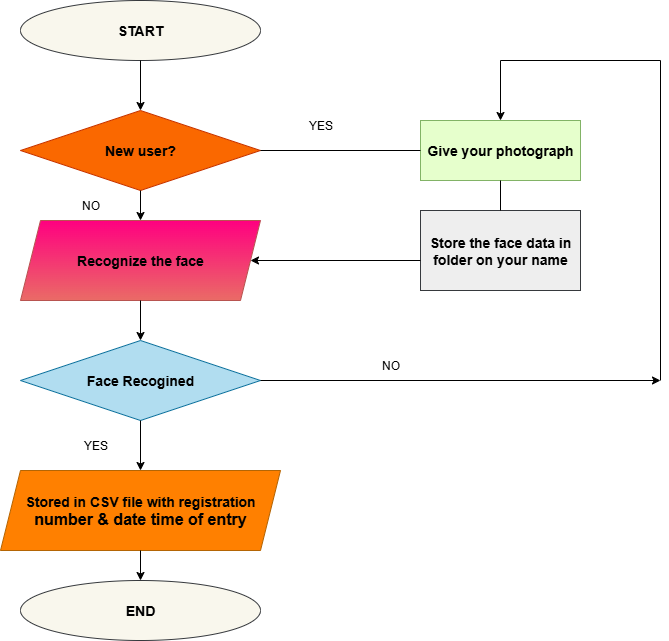

The diagram above was exported from draw.io. Its source (the exported page's mxGraphModel, read from the mxfile embedded in the PNG):
<mxGraphModel dx="1303" dy="703" grid="1" gridSize="10" guides="1" tooltips="1" connect="1" arrows="1" fold="1" page="1" pageScale="1" pageWidth="850" pageHeight="1100" math="0" shadow="0">
  <root>
    <mxCell id="DzQ8FvLuOqf11rIdAH9f-0" />
    <mxCell id="DzQ8FvLuOqf11rIdAH9f-1" parent="DzQ8FvLuOqf11rIdAH9f-0" />
    <mxCell id="68mQLfp-PA0lCVTqllX1-0" value="&lt;font style=&quot;font-size: 14px;&quot;&gt;&lt;b&gt;START&lt;/b&gt;&lt;/font&gt;" style="ellipse;whiteSpace=wrap;html=1;fillColor=#f9f7ed;strokeColor=#36393d;" vertex="1" parent="DzQ8FvLuOqf11rIdAH9f-1">
      <mxGeometry x="280" y="20" width="240" height="60" as="geometry" />
    </mxCell>
    <mxCell id="68mQLfp-PA0lCVTqllX1-3" value="" style="endArrow=classic;html=1;rounded=0;exitX=0.5;exitY=1;exitDx=0;exitDy=0;entryX=0.5;entryY=0;entryDx=0;entryDy=0;" edge="1" parent="DzQ8FvLuOqf11rIdAH9f-1" source="68mQLfp-PA0lCVTqllX1-0" target="68mQLfp-PA0lCVTqllX1-5">
      <mxGeometry width="50" height="50" relative="1" as="geometry">
        <mxPoint x="430" y="200" as="sourcePoint" />
        <mxPoint x="400" y="120" as="targetPoint" />
      </mxGeometry>
    </mxCell>
    <mxCell id="68mQLfp-PA0lCVTqllX1-5" value="&lt;b&gt;&lt;font style=&quot;font-size: 14px;&quot;&gt;New user?&lt;/font&gt;&lt;/b&gt;" style="rhombus;whiteSpace=wrap;html=1;fillColor=#fa6800;strokeColor=#C73500;fontColor=#000000;" vertex="1" parent="DzQ8FvLuOqf11rIdAH9f-1">
      <mxGeometry x="280" y="130" width="240" height="80" as="geometry" />
    </mxCell>
    <mxCell id="68mQLfp-PA0lCVTqllX1-7" value="" style="endArrow=classic;html=1;rounded=0;exitX=0.5;exitY=1;exitDx=0;exitDy=0;" edge="1" parent="DzQ8FvLuOqf11rIdAH9f-1" source="68mQLfp-PA0lCVTqllX1-5">
      <mxGeometry width="50" height="50" relative="1" as="geometry">
        <mxPoint x="430" y="200" as="sourcePoint" />
        <mxPoint x="400" y="240" as="targetPoint" />
      </mxGeometry>
    </mxCell>
    <mxCell id="68mQLfp-PA0lCVTqllX1-8" value="&lt;b&gt;&lt;font style=&quot;font-size: 14px;&quot;&gt;Recognize the face&lt;/font&gt;&lt;/b&gt;" style="shape=parallelogram;perimeter=parallelogramPerimeter;whiteSpace=wrap;html=1;fixedSize=1;fillColor=#FF0080;strokeColor=#b85450;gradientColor=#ea6b66;labelBackgroundColor=none;" vertex="1" parent="DzQ8FvLuOqf11rIdAH9f-1">
      <mxGeometry x="280" y="240" width="240" height="80" as="geometry" />
    </mxCell>
    <mxCell id="68mQLfp-PA0lCVTqllX1-11" value="" style="endArrow=classic;html=1;rounded=0;exitX=0.5;exitY=1;exitDx=0;exitDy=0;" edge="1" parent="DzQ8FvLuOqf11rIdAH9f-1" source="68mQLfp-PA0lCVTqllX1-8">
      <mxGeometry width="50" height="50" relative="1" as="geometry">
        <mxPoint x="420" y="290" as="sourcePoint" />
        <mxPoint x="400" y="360" as="targetPoint" />
      </mxGeometry>
    </mxCell>
    <mxCell id="68mQLfp-PA0lCVTqllX1-12" value="&lt;b&gt;&lt;font style=&quot;font-size: 14px;&quot;&gt;Face Recogined&lt;/font&gt;&lt;/b&gt;" style="rhombus;whiteSpace=wrap;html=1;fillColor=#b1ddf0;strokeColor=#10739e;" vertex="1" parent="DzQ8FvLuOqf11rIdAH9f-1">
      <mxGeometry x="280" y="360" width="240" height="80" as="geometry" />
    </mxCell>
    <mxCell id="68mQLfp-PA0lCVTqllX1-14" value="&lt;b&gt;&lt;font style=&quot;font-size: 14px;&quot;&gt;Stored in CSV file with registration&lt;/font&gt;&lt;/b&gt;&lt;div&gt;&lt;b&gt;&lt;font size=&quot;3&quot;&gt;number &amp;amp; date time of entry&lt;/font&gt;&lt;/b&gt;&lt;/div&gt;" style="shape=parallelogram;perimeter=parallelogramPerimeter;whiteSpace=wrap;html=1;fixedSize=1;fillColor=#FF8000;strokeColor=#b46504;" vertex="1" parent="DzQ8FvLuOqf11rIdAH9f-1">
      <mxGeometry x="260" y="490" width="280" height="80" as="geometry" />
    </mxCell>
    <mxCell id="68mQLfp-PA0lCVTqllX1-15" value="" style="endArrow=classic;html=1;rounded=0;exitX=0.5;exitY=1;exitDx=0;exitDy=0;" edge="1" parent="DzQ8FvLuOqf11rIdAH9f-1" source="68mQLfp-PA0lCVTqllX1-14" target="68mQLfp-PA0lCVTqllX1-16">
      <mxGeometry width="50" height="50" relative="1" as="geometry">
        <mxPoint x="420" y="800" as="sourcePoint" />
        <mxPoint x="400" y="600" as="targetPoint" />
      </mxGeometry>
    </mxCell>
    <mxCell id="68mQLfp-PA0lCVTqllX1-16" value="&lt;b&gt;&lt;font style=&quot;font-size: 14px;&quot;&gt;END&lt;/font&gt;&lt;/b&gt;" style="ellipse;whiteSpace=wrap;html=1;fillColor=#f9f7ed;strokeColor=#36393d;" vertex="1" parent="DzQ8FvLuOqf11rIdAH9f-1">
      <mxGeometry x="280" y="600" width="240" height="60" as="geometry" />
    </mxCell>
    <mxCell id="68mQLfp-PA0lCVTqllX1-17" value="&lt;font style=&quot;font-size: 14px;&quot;&gt;&lt;b&gt;Give your photograph&lt;/b&gt;&lt;/font&gt;" style="rounded=0;whiteSpace=wrap;html=1;fillColor=#E6FFCC;strokeColor=#82b366;" vertex="1" parent="DzQ8FvLuOqf11rIdAH9f-1">
      <mxGeometry x="680" y="140" width="160" height="60" as="geometry" />
    </mxCell>
    <mxCell id="68mQLfp-PA0lCVTqllX1-18" value="" style="endArrow=none;html=1;rounded=0;exitX=1;exitY=0.5;exitDx=0;exitDy=0;" edge="1" parent="DzQ8FvLuOqf11rIdAH9f-1" source="68mQLfp-PA0lCVTqllX1-5" target="68mQLfp-PA0lCVTqllX1-17">
      <mxGeometry width="50" height="50" relative="1" as="geometry">
        <mxPoint x="500" y="330" as="sourcePoint" />
        <mxPoint x="550" y="280" as="targetPoint" />
      </mxGeometry>
    </mxCell>
    <mxCell id="68mQLfp-PA0lCVTqllX1-19" value="&lt;b&gt;&lt;font style=&quot;font-size: 14px;&quot;&gt;Store the face data in folder on your name&lt;/font&gt;&lt;/b&gt;" style="rounded=0;whiteSpace=wrap;html=1;fillColor=#eeeeee;strokeColor=#36393d;" vertex="1" parent="DzQ8FvLuOqf11rIdAH9f-1">
      <mxGeometry x="680" y="230" width="160" height="80" as="geometry" />
    </mxCell>
    <mxCell id="68mQLfp-PA0lCVTqllX1-21" value="" style="endArrow=classic;html=1;rounded=0;entryX=1;entryY=0.5;entryDx=0;entryDy=0;exitX=0;exitY=0.625;exitDx=0;exitDy=0;exitPerimeter=0;" edge="1" parent="DzQ8FvLuOqf11rIdAH9f-1" source="68mQLfp-PA0lCVTqllX1-19" target="68mQLfp-PA0lCVTqllX1-8">
      <mxGeometry width="50" height="50" relative="1" as="geometry">
        <mxPoint x="500" y="330" as="sourcePoint" />
        <mxPoint x="550" y="270" as="targetPoint" />
      </mxGeometry>
    </mxCell>
    <mxCell id="68mQLfp-PA0lCVTqllX1-23" value="" style="endArrow=classic;html=1;rounded=0;exitX=1;exitY=0.5;exitDx=0;exitDy=0;" edge="1" parent="DzQ8FvLuOqf11rIdAH9f-1" source="68mQLfp-PA0lCVTqllX1-12">
      <mxGeometry width="50" height="50" relative="1" as="geometry">
        <mxPoint x="580" y="400" as="sourcePoint" />
        <mxPoint x="920" y="400" as="targetPoint" />
      </mxGeometry>
    </mxCell>
    <mxCell id="68mQLfp-PA0lCVTqllX1-25" value="" style="endArrow=none;html=1;rounded=0;" edge="1" parent="DzQ8FvLuOqf11rIdAH9f-1">
      <mxGeometry width="50" height="50" relative="1" as="geometry">
        <mxPoint x="920" y="400" as="sourcePoint" />
        <mxPoint x="920" y="80" as="targetPoint" />
      </mxGeometry>
    </mxCell>
    <mxCell id="68mQLfp-PA0lCVTqllX1-26" value="" style="endArrow=none;html=1;rounded=0;" edge="1" parent="DzQ8FvLuOqf11rIdAH9f-1">
      <mxGeometry width="50" height="50" relative="1" as="geometry">
        <mxPoint x="760" y="80" as="sourcePoint" />
        <mxPoint x="920" y="80" as="targetPoint" />
      </mxGeometry>
    </mxCell>
    <mxCell id="68mQLfp-PA0lCVTqllX1-28" value="" style="endArrow=classic;html=1;rounded=0;entryX=0.5;entryY=0;entryDx=0;entryDy=0;" edge="1" parent="DzQ8FvLuOqf11rIdAH9f-1" target="68mQLfp-PA0lCVTqllX1-17">
      <mxGeometry width="50" height="50" relative="1" as="geometry">
        <mxPoint x="760" y="80" as="sourcePoint" />
        <mxPoint x="550" y="210" as="targetPoint" />
      </mxGeometry>
    </mxCell>
    <mxCell id="68mQLfp-PA0lCVTqllX1-38" value="NO" style="text;html=1;align=center;verticalAlign=middle;resizable=0;points=[];autosize=1;strokeColor=none;fillColor=none;" vertex="1" parent="DzQ8FvLuOqf11rIdAH9f-1">
      <mxGeometry x="630" y="370" width="40" height="30" as="geometry" />
    </mxCell>
    <mxCell id="68mQLfp-PA0lCVTqllX1-39" value="YES" style="text;html=1;align=center;verticalAlign=middle;resizable=0;points=[];autosize=1;strokeColor=none;fillColor=none;" vertex="1" parent="DzQ8FvLuOqf11rIdAH9f-1">
      <mxGeometry x="555" y="130" width="50" height="30" as="geometry" />
    </mxCell>
    <mxCell id="68mQLfp-PA0lCVTqllX1-40" value="NO" style="text;html=1;align=center;verticalAlign=middle;resizable=0;points=[];autosize=1;strokeColor=none;fillColor=none;" vertex="1" parent="DzQ8FvLuOqf11rIdAH9f-1">
      <mxGeometry x="330" y="210" width="40" height="30" as="geometry" />
    </mxCell>
    <mxCell id="68mQLfp-PA0lCVTqllX1-41" value="YES" style="text;html=1;align=center;verticalAlign=middle;resizable=0;points=[];autosize=1;strokeColor=none;fillColor=none;" vertex="1" parent="DzQ8FvLuOqf11rIdAH9f-1">
      <mxGeometry x="330" y="450" width="50" height="30" as="geometry" />
    </mxCell>
    <mxCell id="68mQLfp-PA0lCVTqllX1-42" value="" style="endArrow=none;html=1;rounded=0;entryX=0.5;entryY=1;entryDx=0;entryDy=0;exitX=0.5;exitY=0;exitDx=0;exitDy=0;" edge="1" parent="DzQ8FvLuOqf11rIdAH9f-1" source="68mQLfp-PA0lCVTqllX1-19" target="68mQLfp-PA0lCVTqllX1-17">
      <mxGeometry width="50" height="50" relative="1" as="geometry">
        <mxPoint x="600" y="370" as="sourcePoint" />
        <mxPoint x="650" y="320" as="targetPoint" />
      </mxGeometry>
    </mxCell>
    <mxCell id="68mQLfp-PA0lCVTqllX1-43" value="" style="endArrow=classic;html=1;rounded=0;entryX=0.5;entryY=0;entryDx=0;entryDy=0;exitX=0.5;exitY=1;exitDx=0;exitDy=0;" edge="1" parent="DzQ8FvLuOqf11rIdAH9f-1" source="68mQLfp-PA0lCVTqllX1-12" target="68mQLfp-PA0lCVTqllX1-14">
      <mxGeometry width="50" height="50" relative="1" as="geometry">
        <mxPoint x="600" y="370" as="sourcePoint" />
        <mxPoint x="650" y="320" as="targetPoint" />
      </mxGeometry>
    </mxCell>
  </root>
</mxGraphModel>